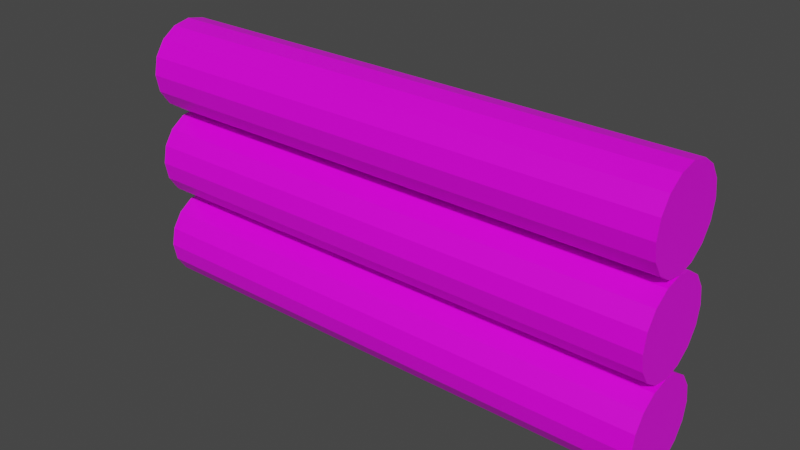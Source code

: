 # Source: MapBorder.blend  (saved by Blender 2.83.19; exported with 4.5.12 LTS)
import bpy
from mathutils import Matrix  # noqa: F401  (used for matrix-valued properties, if any)

bpy.ops.wm.read_factory_settings(use_empty=True)
scene = bpy.context.scene
scene.name = 'Scene'

# ---- collections
col_collection = bpy.data.collections.new('Collection'); scene.collection.children.link(col_collection)

# ---- images (referenced by path relative to the original .blend; pixels are not part of the script)
import os
ASSET_DIR = os.environ.get("B2B_ASSET_DIR", "")  # directory of the original .blend (textures are referenced by path, not embedded)
HERE = os.path.dirname(os.path.abspath(__file__))  # packed textures are extracted next to this script under _unpacked/

def load_image(name, relpath, width, height, colorspace="sRGB"):
    """Load a texture the original file referenced (path relative to the .blend, or extracted next to this script)."""
    p = next((c for c in (os.path.join(HERE, relpath), os.path.join(ASSET_DIR, relpath)) if relpath and os.path.exists(c)), "")
    if p:
        img = bpy.data.images.load(p, check_existing=True)
        img.name = name
    else:  # same state as the original file: an image datablock whose file is absent (Cycles renders it pink)
        img = bpy.data.images.new(name, width, height)
        img.source = "FILE"
        img.filepath = "//" + (relpath or name)
    img.colorspace_settings.name = colorspace
    return img
img_colors_png = load_image('colors.png', 'colors.png', 1024, 1024, 'sRGB')

# ---- materials (node trees are filled in below, after node groups)
mat_material = bpy.data.materials.new('Material')
mat_material.alpha_threshold = 0.0
mat_material.use_transparent_shadow = False
mat_material.line_color = (0.0, 0.0, 0.0, 1.0)

# ---- material node trees
mat_material.use_nodes = True; mat_material.node_tree.nodes.clear()
_N = mat_material.node_tree.nodes; _L = mat_material.node_tree.links
n0 = _N.new('ShaderNodeOutputMaterial'); n0.name = 'Material Output'; n0.location = (300, 300)
n1 = _N.new('ShaderNodeBsdfPrincipled'); n1.name = 'Principled BSDF'; n1.location = (10, 300)
n1.distribution = 'GGX'
n1.subsurface_method = 'BURLEY'
n1.inputs[2].default_value = 0.4
n1.inputs[3].default_value = 1.45
n1.inputs[27].default_value = (0.0, 0.0, 0.0, 1.0)
n1.inputs[28].default_value = 1.0
n2 = _N.new('ShaderNodeTexImage'); n2.name = 'Image Texture'; n2.location = (-317, 149)
n2.image = img_colors_png
n2.interpolation = 'Closest'
_L.new(n1.outputs[0], n0.inputs[0])
_L.new(n2.outputs[0], n1.inputs[0])
n0.is_active_output = True

# ---- world
world_world = bpy.data.worlds.new('World'); scene.world = world_world
world_world.use_nodes = True; world_world.node_tree.nodes.clear()
_N = world_world.node_tree.nodes; _L = world_world.node_tree.links
n0 = _N.new('ShaderNodeOutputWorld'); n0.name = 'World Output'; n0.location = (300, 300)
n1 = _N.new('ShaderNodeBackground'); n1.name = 'Background'; n1.location = (10, 300)
n1.inputs[0].default_value = (0.05088, 0.05088, 0.05088, 1.0)
_L.new(n1.outputs[0], n0.inputs[0])
n0.is_active_output = True
world_world.color = (0.05088, 0.05088, 0.05088)
world_world.use_sun_shadow = False
world_world.sun_shadow_jitter_overblur = 0.0

# ---- meshes
me_cylinder_001 = bpy.data.meshes.new('Cylinder.001')
me_cylinder_001.from_pydata([(0.0, 0.25, 0.2539), (2.9, 0.25, 0.2539), (0.0, 0.231, 0.1582), (2.9, 0.231, 0.1582), (0.0, 0.1768, 0.07711), (2.9, 0.1768, 0.07711), (0.0, 0.09567, 0.02292), (2.9, 0.09567, 0.02292), (0.0, 2.487e-08, 0.003888), (2.9, 9.205e-08, 0.003888), (0.0, -0.09567, 0.02292), (2.9, -0.09567, 0.02292), (0.0, -0.1768, 0.07711), (2.9, -0.1768, 0.07711), (0.0, -0.231, 0.1582), (2.9, -0.231, 0.1582), (0.0, -0.25, 0.2539), (2.9, -0.25, 0.2539), (0.0, -0.231, 0.3496), (2.9, -0.231, 0.3496), (0.0, -0.1768, 0.4307), (2.9, -0.1768, 0.4307), (0.0, -0.09567, 0.4849), (2.9, -0.09567, 0.4849), (0.0, -2.84e-08, 0.5039), (2.9, 3.878e-08, 0.5039), (0.0, 0.09567, 0.4849), (2.9, 0.09567, 0.4849), (0.0, 0.1768, 0.4307), (2.9, 0.1768, 0.4307), (0.0, 0.231, 0.3496), (2.9, 0.231, 0.3496), (0.0, 0.25, -0.2461), (2.9, 0.25, -0.2461), (0.0, 0.231, -0.3418), (2.9, 0.231, -0.3418), (0.0, 0.1768, -0.4229), (2.9, 0.1768, -0.4229), (0.0, 0.09567, -0.4771), (2.9, 0.09567, -0.4771), (0.0, 2.487e-08, -0.4961), (2.9, 9.205e-08, -0.4961), (0.0, -0.09567, -0.4771), (2.9, -0.09567, -0.4771), (0.0, -0.1768, -0.4229), (2.9, -0.1768, -0.4229), (0.0, -0.231, -0.3418), (2.9, -0.231, -0.3418), (0.0, -0.25, -0.2461), (2.9, -0.25, -0.2461), (0.0, -0.231, -0.1504), (2.9, -0.231, -0.1504), (0.0, -0.1768, -0.06934), (2.9, -0.1768, -0.06934), (0.0, -0.09567, -0.01514), (2.9, -0.09567, -0.01514), (0.0, -2.84e-08, 0.003888), (2.9, 3.878e-08, 0.003888), (0.0, 0.09567, -0.01514), (2.9, 0.09567, -0.01514), (0.0, 0.1768, -0.06934), (2.9, 0.1768, -0.06934), (0.0, 0.231, -0.1504), (2.9, 0.231, -0.1504), (0.0, 0.25, -0.7461), (2.9, 0.25, -0.7461), (0.0, 0.231, -0.8418), (2.9, 0.231, -0.8418), (0.0, 0.1768, -0.9229), (2.9, 0.1768, -0.9229), (0.0, 0.09567, -0.9771), (2.9, 0.09567, -0.9771), (0.0, 2.487e-08, -0.9961), (2.9, 9.205e-08, -0.9961), (0.0, -0.09567, -0.9771), (2.9, -0.09567, -0.9771), (0.0, -0.1768, -0.9229), (2.9, -0.1768, -0.9229), (0.0, -0.231, -0.8418), (2.9, -0.231, -0.8418), (0.0, -0.25, -0.7461), (2.9, -0.25, -0.7461), (0.0, -0.231, -0.6504), (2.9, -0.231, -0.6504), (0.0, -0.1768, -0.5693), (2.9, -0.1768, -0.5693), (0.0, -0.09567, -0.5151), (2.9, -0.09567, -0.5151), (0.0, -2.84e-08, -0.4961), (2.9, 3.878e-08, -0.4961), (0.0, 0.09567, -0.5151), (2.9, 0.09567, -0.5151), (0.0, 0.1768, -0.5693), (2.9, 0.1768, -0.5693), (0.0, 0.231, -0.6504), (2.9, 0.231, -0.6504)], [], [(0, 1, 3, 2), (2, 3, 5, 4), (4, 5, 7, 6), (6, 7, 9, 8), (8, 9, 11, 10), (10, 11, 13, 12), (12, 13, 15, 14), (14, 15, 17, 16), (16, 17, 19, 18), (18, 19, 21, 20), (20, 21, 23, 22), (22, 23, 25, 24), (24, 25, 27, 26), (26, 27, 29, 28), (3, 1, 31, 29, 27, 25, 23, 21, 19, 17, 15, 13, 11, 9, 7, 5), (28, 29, 31, 30), (30, 31, 1, 0), (0, 2, 4, 6, 8, 10, 12, 14, 16, 18, 20, 22, 24, 26, 28, 30), (32, 33, 35, 34), (34, 35, 37, 36), (36, 37, 39, 38), (38, 39, 41, 40), (40, 41, 43, 42), (42, 43, 45, 44), (44, 45, 47, 46), (46, 47, 49, 48), (48, 49, 51, 50), (50, 51, 53, 52), (52, 53, 55, 54), (54, 55, 57, 56), (56, 57, 59, 58), (58, 59, 61, 60), (35, 33, 63, 61, 59, 57, 55, 53, 51, 49, 47, 45, 43, 41, 39, 37), (60, 61, 63, 62), (62, 63, 33, 32), (32, 34, 36, 38, 40, 42, 44, 46, 48, 50, 52, 54, 56, 58, 60, 62), (64, 65, 67, 66), (66, 67, 69, 68), (68, 69, 71, 70), (70, 71, 73, 72), (72, 73, 75, 74), (74, 75, 77, 76), (76, 77, 79, 78), (78, 79, 81, 80), (80, 81, 83, 82), (82, 83, 85, 84), (84, 85, 87, 86), (86, 87, 89, 88), (88, 89, 91, 90), (90, 91, 93, 92), (67, 65, 95, 93, 91, 89, 87, 85, 83, 81, 79, 77, 75, 73, 71, 69), (92, 93, 95, 94), (94, 95, 65, 64), (64, 66, 68, 70, 72, 74, 76, 78, 80, 82, 84, 86, 88, 90, 92, 94)])
_uv = me_cylinder_001.uv_layers.new(name='UVMap')
_uv.uv.foreach_set('vector', [0.07201, 0.1635, 0.07201, 0.1635, 0.07201, 0.1635, 0.07201, 0.1635, 0.07201, 0.1635, 0.07201, 0.1635, 0.07201, 0.1635, 0.07201, 0.1635, 0.07201, 0.1635, 0.07201, 0.1635, 0.07201, 0.1635, 0.07201, 0.1635, 0.07201, 0.1635, 0.07201, 0.1635, 0.07201, 0.1635, 0.07201, 0.1635, 0.07201, 0.1635, 0.07201, 0.1635, 0.07201, 0.1635, 0.07201, 0.1635, 0.07201, 0.1635, 0.07201, 0.1635, 0.07201, 0.1635, 0.07201, 0.1635, 0.07201, 0.1635, 0.07201, 0.1635, 0.07201, 0.1635, 0.07201, 0.1635, 0.07201, 0.1635, 0.07201, 0.1635, 0.07201, 0.1635, 0.07201, 0.1635, 0.07201, 0.1635, 0.07201, 0.1635, 0.07201, 0.1635, 0.07201, 0.1635, 0.07201, 0.1635, 0.07201, 0.1635, 0.07201, 0.1635, 0.07201, 0.1635, 0.07201, 0.1635, 0.07201, 0.1635, 0.07201, 0.1635, 0.07201, 0.1635, 0.07201, 0.1635, 0.07201, 0.1635, 0.07201, 0.1635, 0.07201, 0.1635, 0.07201, 0.1635, 0.07201, 0.1635, 0.07201, 0.1635, 0.07201, 0.1635, 0.07201, 0.1635, 0.07201, 0.1635, 0.07201, 0.1635, 0.07201, 0.1635, 0.07201, 0.1635, 0.07201, 0.1635, 0.07201, 0.1635, 0.07201, 0.1635, 0.07201, 0.1635, 0.07201, 0.1635, 0.07201, 0.1635, 0.07201, 0.1635, 0.07201, 0.1635, 0.07201, 0.1635, 0.07201, 0.1635, 0.07201, 0.1635, 0.07201, 0.1635, 0.07201, 0.1635, 0.07201, 0.1635, 0.07201, 0.1635, 0.07201, 0.1635, 0.07201, 0.1635, 0.07201, 0.1635, 0.07201, 0.1635, 0.07201, 0.1635, 0.07201, 0.1635, 0.07201, 0.1635, 0.07201, 0.1635, 0.07201, 0.1635, 0.07201, 0.1635, 0.07201, 0.1635, 0.07201, 0.1635, 0.07201, 0.1635, 0.07201, 0.1635, 0.07201, 0.1635, 0.07201, 0.1635, 0.07201, 0.1635, 0.07201, 0.1635, 0.07201, 0.1635, 0.07201, 0.1635, 0.07201, 0.1635, 0.07201, 0.1635, 0.07201, 0.1635, 0.07201, 0.1635, 0.07201, 0.1635, 0.07201, 0.1635, 0.07201, 0.1635, 0.07201, 0.1635, 0.07201, 0.1635, 0.07201, 0.1635, 0.07201, 0.1635, 0.07201, 0.1635, 0.07201, 0.1635, 0.07201, 0.1635, 0.07201, 0.1635, 0.07201, 0.1635, 0.07201, 0.1635, 0.07201, 0.1635, 0.07201, 0.1635, 0.07201, 0.1635, 0.07201, 0.1635, 0.07201, 0.1635, 0.07201, 0.1635, 0.07201, 0.1635, 0.07201, 0.1635, 0.07201, 0.1635, 0.07201, 0.1635, 0.07201, 0.1635, 0.07201, 0.1635, 0.07201, 0.1635, 0.07201, 0.1635, 0.07201, 0.1635, 0.07201, 0.1635, 0.07201, 0.1635, 0.07201, 0.1635, 0.07201, 0.1635, 0.07201, 0.1635, 0.07201, 0.1635, 0.07201, 0.1635, 0.07201, 0.1635, 0.07201, 0.1635, 0.07201, 0.1635, 0.07201, 0.1635, 0.07201, 0.1635, 0.07201, 0.1635, 0.07201, 0.1635, 0.07201, 0.1635, 0.07201, 0.1635, 0.07201, 0.1635, 0.07201, 0.1635, 0.07201, 0.1635, 0.07201, 0.1635, 0.07201, 0.1635, 0.07201, 0.1635, 0.07201, 0.1635, 0.07201, 0.1635, 0.07201, 0.1635, 0.07201, 0.1635, 0.07201, 0.1635, 0.07201, 0.1635, 0.07201, 0.1635, 0.07201, 0.1635, 0.07201, 0.1635, 0.07201, 0.1635, 0.07201, 0.1635, 0.07201, 0.1635, 0.07201, 0.1635, 0.07201, 0.1635, 0.07201, 0.1635, 0.07201, 0.1635, 0.07201, 0.1635, 0.07201, 0.1635, 0.07201, 0.1635, 0.07201, 0.1635, 0.07201, 0.1635, 0.07201, 0.1635, 0.07201, 0.1635, 0.07201, 0.1635, 0.07201, 0.1635, 0.07201, 0.1635, 0.07201, 0.1635, 0.07201, 0.1635, 0.07201, 0.1635, 0.07201, 0.1635, 0.07201, 0.1635, 0.07201, 0.1635, 0.07201, 0.1635, 0.07201, 0.1635, 0.07201, 0.1635, 0.07201, 0.1635, 0.07201, 0.1635, 0.07201, 0.1635, 0.07201, 0.1635, 0.07201, 0.1635, 0.07201, 0.1635, 0.07201, 0.1635, 0.07201, 0.1635, 0.07201, 0.1635, 0.07201, 0.1635, 0.07201, 0.1635, 0.07201, 0.1635, 0.07201, 0.1635, 0.07201, 0.1635, 0.07201, 0.1635, 0.07201, 0.1635, 0.07201, 0.1635, 0.07201, 0.1635, 0.07201, 0.1635, 0.07201, 0.1635, 0.07201, 0.1635, 0.07201, 0.1635, 0.07201, 0.1635, 0.07201, 0.1635, 0.07201, 0.1635, 0.07201, 0.1635, 0.07201, 0.1635, 0.07201, 0.1635, 0.07201, 0.1635, 0.07201, 0.1635, 0.07201, 0.1635, 0.07201, 0.1635, 0.07201, 0.1635, 0.07201, 0.1635, 0.07201, 0.1635, 0.07201, 0.1635, 0.07201, 0.1635, 0.07201, 0.1635, 0.07201, 0.1635, 0.07201, 0.1635, 0.07201, 0.1635, 0.07201, 0.1635, 0.07201, 0.1635, 0.07201, 0.1635, 0.07201, 0.1635, 0.07201, 0.1635, 0.07201, 0.1635, 0.07201, 0.1635, 0.07201, 0.1635, 0.07201, 0.1635, 0.07201, 0.1635, 0.07201, 0.1635, 0.07201, 0.1635, 0.07201, 0.1635, 0.07201, 0.1635, 0.07201, 0.1635, 0.07201, 0.1635, 0.07201, 0.1635, 0.07201, 0.1635, 0.07201, 0.1635, 0.07201, 0.1635, 0.07201, 0.1635, 0.07201, 0.1635, 0.07201, 0.1635, 0.07201, 0.1635, 0.07201, 0.1635, 0.07201, 0.1635, 0.07201, 0.1635, 0.07201, 0.1635, 0.07201, 0.1635, 0.07201, 0.1635, 0.07201, 0.1635, 0.07201, 0.1635, 0.07201, 0.1635, 0.07201, 0.1635, 0.07201, 0.1635, 0.07201, 0.1635, 0.07201, 0.1635, 0.07201, 0.1635, 0.07201, 0.1635, 0.07201, 0.1635, 0.07201, 0.1635, 0.07201, 0.1635, 0.07201, 0.1635, 0.07201, 0.1635, 0.07201, 0.1635, 0.07201, 0.1635, 0.07201, 0.1635, 0.07201, 0.1635, 0.07201, 0.1635, 0.07201, 0.1635, 0.07201, 0.1635, 0.07201, 0.1635, 0.07201, 0.1635, 0.07201, 0.1635, 0.07201, 0.1635, 0.07201, 0.1635, 0.07201, 0.1635, 0.07201, 0.1635, 0.07201, 0.1635, 0.07201, 0.1635, 0.07201, 0.1635, 0.07201, 0.1635, 0.07201, 0.1635, 0.07201, 0.1635, 0.07201, 0.1635, 0.07201, 0.1635])
me_cylinder_001.materials.append(mat_material)
me_cylinder_001.use_remesh_fix_poles = True
me_cylinder_001.use_remesh_preserve_attributes = False
me_cylinder_001.use_mirror_vertex_groups = False
me_cylinder_001.update()

# ---- objects
ob_cylinder_001 = bpy.data.objects.new('Cylinder.001', me_cylinder_001)

# ---- transforms, parenting, visibility, modifiers, constraints
ob_cylinder_001.location = (0.0, 0.0, 0.0)
ob_cylinder_001.lineart.crease_threshold = 0.0

# ---- collection membership
col_collection.objects.link(ob_cylinder_001)

# ---- scene / render settings (as saved in the file)
scene.frame_start = 1; scene.frame_end = 250; scene.frame_set(1)
scene.render.engine = 'BLENDER_EEVEE_NEXT'
scene.cycles.use_denoising = False
scene.cycles.samples = 128
scene.cycles.sampling_pattern = 'TABULATED_SOBOL'
scene.cycles.use_adaptive_sampling = False
scene.cycles.use_light_tree = False
scene.view_settings.view_transform = 'Filmic'
bpy.context.view_layer.update()

# ---- added for rendering (the .blend has no active camera and no usable light): camera, sun
cam_auto = bpy.data.cameras.new('AutoCamera')
cam_auto.lens = 50.0
cam_auto.sensor_width = 36.0
cam_auto.clip_end = 1000.0
ob_auto_camera = bpy.data.objects.new('AutoCamera', cam_auto)
scene.collection.objects.link(ob_auto_camera)
ob_auto_camera.location = (4.50604, -3.66725, 2.19872)
ob_auto_camera.rotation_euler = (1.09748, -7.21219e-08, 0.694738)
scene.camera = ob_auto_camera
light_auto_sun = bpy.data.lights.new('AutoSun', 'SUN')
light_auto_sun.energy = 3.0
light_auto_sun.angle = 0.0523599
ob_auto_sun = bpy.data.objects.new('AutoSun', light_auto_sun)
scene.collection.objects.link(ob_auto_sun)
ob_auto_sun.rotation_euler = (0.872665, 0.174533, 0.523599)
bpy.context.view_layer.update()
